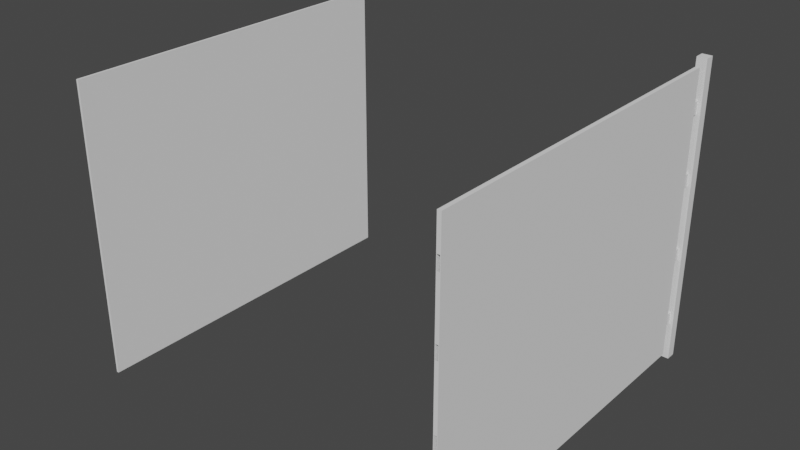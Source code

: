 # Source: newFence.blend  (saved by Blender 2.93.21; exported with 4.5.12 LTS)
import bpy
from mathutils import Matrix  # noqa: F401  (used for matrix-valued properties, if any)

bpy.ops.wm.read_factory_settings(use_empty=True)
scene = bpy.context.scene
scene.name = 'Scene'

# ---- collections
col_collection = bpy.data.collections.new('Collection'); scene.collection.children.link(col_collection)

# ---- world
world_world = bpy.data.worlds.new('World'); scene.world = world_world
world_world.use_nodes = True; world_world.node_tree.nodes.clear()
_N = world_world.node_tree.nodes; _L = world_world.node_tree.links
n0 = _N.new('ShaderNodeOutputWorld'); n0.name = 'World Output'; n0.location = (300, 300)
n1 = _N.new('ShaderNodeBackground'); n1.name = 'Background'; n1.location = (10, 300)
n1.inputs[0].default_value = (0.05088, 0.05088, 0.05088, 1.0)
_L.new(n1.outputs[0], n0.inputs[0])
n0.is_active_output = True
world_world.color = (0.05088, 0.05088, 0.05088)
world_world.use_sun_shadow = False
world_world.sun_shadow_jitter_overblur = 0.0

# ---- meshes
me_cube_001 = bpy.data.meshes.new('Cube.001')
me_cube_001.from_pydata([(-1.0, -1.0, -1.0), (-1.0, -1.0, 1.0), (-1.0, 1.0, -1.0), (-1.0, 1.0, 1.0), (1.0, -1.0, -1.0), (1.0, -1.0, 1.0), (1.0, 1.0, -1.0), (1.0, 1.0, 1.0), (-1.0, -1.0, 0.7809), (-1.0, 1.0, 0.7809), (1.0, 1.0, 0.7809), (1.0, -1.0, 0.7809), (-1.0, 1.0, 0.6928), (1.0, 1.0, 0.6928), (1.0, -1.0, 0.6928), (-1.0, -1.0, 0.6928), (-1.0, 1.0, 0.2167), (1.0, 1.0, 0.2167), (1.0, -1.0, 0.2167), (-1.0, -1.0, 0.2167), (-1.0, -1.0, 0.3054), (-1.0, 1.0, 0.3054), (1.0, 1.0, 0.3054), (1.0, -1.0, 0.3054), (-1.0, 1.0, -0.2182), (1.0, 1.0, -0.2182), (1.0, -1.0, -0.2182), (-1.0, -1.0, -0.2182), (-1.0, 1.0, -0.3065), (1.0, 1.0, -0.3065), (1.0, -1.0, -0.3065), (-1.0, -1.0, -0.3065), (-1.0, 1.0, -0.7848), (1.0, 1.0, -0.7848), (1.0, -1.0, -0.7848), (-1.0, -1.0, -0.7848), (-1.0, -1.0, -0.6967), (-1.0, 1.0, -0.6967), (1.0, 1.0, -0.6967), (1.0, -1.0, -0.6967), (-0.67, -1.0, 0.7809), (-0.67, 1.0, 0.7809), (-0.67, 1.0, 0.6928), (-0.67, -1.0, 0.6928), (-0.67, -1.0, 0.2167), (-0.67, 1.0, 0.2167), (-0.67, -1.0, 0.3054), (-0.67, 1.0, 0.3054), (-0.67, 1.0, -0.2182), (-0.67, -1.0, -0.2182), (-0.67, -1.0, -0.3065), (-0.67, 1.0, -0.3065), (-0.67, 1.0, -0.7848), (-0.67, -1.0, -0.7848), (-0.67, 1.0, -0.6967), (-0.67, -1.0, -0.6967), (0.666, 1.0, 0.7809), (0.666, 1.0, 0.6928), (0.666, 1.0, 0.2167), (0.666, 1.0, 0.3054), (0.666, 1.0, -0.2182), (0.666, 1.0, -0.3065), (0.666, 1.0, -0.7848), (0.666, 1.0, -0.6967), (0.666, -1.0, 0.7809), (0.666, -1.0, 0.6928), (0.666, -1.0, 0.2167), (0.666, -1.0, 0.3054), (0.666, -1.0, -0.2182), (0.666, -1.0, -0.3065), (0.666, -1.0, -0.7848), (0.666, -1.0, -0.6967), (-0.67, 1.0, -0.6967), (-0.67, 1.0, -0.7848), (-0.67, 1.0, -0.3065), (-0.67, 1.0, -0.2182), (0.666, 1.0, -0.2182), (0.666, 1.0, -0.3065), (0.666, 1.0, -0.7848), (0.666, 1.0, -0.6967), (0.666, -1.035, 0.7809), (-0.67, -1.035, 0.7809), (0.666, -1.035, 0.6928), (-0.67, -1.035, 0.6928), (0.666, -1.035, 0.2167), (-0.67, -1.035, 0.2167), (0.666, -1.035, 0.3054), (-0.67, -1.035, 0.3054), (0.666, -1.035, -0.2182), (-0.67, -1.035, -0.2182), (0.666, -1.035, -0.3065), (-0.67, -1.035, -0.3065), (0.666, -1.035, -0.7848), (-0.67, -1.035, -0.7848), (0.666, -1.035, -0.6967), (-0.67, -1.035, -0.6967)], [], [(1, 8, 40, 64, 11, 5), (7, 3, 1, 5), (3, 7, 10, 56, 41, 9), (42, 57, 13, 22, 59, 47, 21, 12), (45, 58, 17, 25, 60, 48, 24, 16), (35, 36, 31, 27, 19, 20, 15, 8, 1, 3, 9, 12, 21, 16, 24, 28, 37, 32, 2, 0), (51, 61, 29, 38, 63, 54, 37, 28), (33, 38, 29, 25, 17, 22, 13, 10, 7, 5, 11, 14, 23, 18, 26, 30, 39, 34, 4, 6), (59, 22, 17, 58), (66, 18, 23, 67), (43, 40, 8, 15), (53, 55, 36, 35), (57, 56, 10, 13), (48, 51, 28, 24), (50, 49, 27, 31), (63, 38, 33, 62), (37, 54, 52, 32), (69, 68, 88, 90), (48, 60, 76, 75), (12, 9, 41, 42), (49, 50, 91, 89), (68, 49, 89, 88), (19, 44, 46, 20), (21, 47, 45, 16), (2, 6, 4, 0), (52, 62, 33, 6, 2, 32), (65, 43, 15, 20, 46, 67, 23, 14), (66, 44, 19, 27, 49, 68, 26, 18), (69, 50, 31, 36, 55, 71, 39, 30), (70, 53, 35, 0, 4, 34), (14, 11, 64, 65), (34, 39, 71, 70), (25, 29, 61, 60), (30, 26, 68, 69), (62, 52, 73, 78), (70, 71, 94, 92), (63, 62, 78, 79), (60, 61, 77, 76), (54, 63, 79, 72), (61, 51, 74, 77), (51, 48, 75, 74), (52, 54, 72, 73), (90, 88, 89, 91), (92, 94, 95, 93), (82, 80, 81, 83), (85, 84, 86, 87), (50, 69, 90, 91), (43, 65, 82, 83), (44, 66, 84, 85), (55, 53, 93, 95), (66, 67, 86, 84), (53, 70, 92, 93), (67, 46, 87, 86), (40, 43, 83, 81), (65, 64, 80, 82), (46, 44, 85, 87), (64, 40, 81, 80), (71, 55, 95, 94)])
_uv = me_cube_001.uv_layers.new(name='UVMap')
_uv.uv.foreach_set('vector', [0.625, 1.0, 0.5976, 1.0, 0.5976, 0.9588, 0.5976, 0.7918, 0.5976, 0.75, 0.625, 0.75, 0.625, 0.5, 0.875, 0.5, 0.875, 0.75, 0.625, 0.75, 0.625, 0.25, 0.625, 0.5, 0.5976, 0.5, 0.5976, 0.4582, 0.5976, 0.2912, 0.5976, 0.25, 0.5866, 0.2912, 0.5866, 0.4582, 0.5866, 0.5, 0.5382, 0.5, 0.5382, 0.4582, 0.5382, 0.2912, 0.5382, 0.25, 0.5866, 0.25, 0.5271, 0.2912, 0.5271, 0.4582, 0.5271, 0.5, 0.4727, 0.5, 0.4727, 0.4582, 0.4727, 0.2912, 0.4727, 0.25, 0.5271, 0.25, 0.4019, 0.0, 0.4129, 0.0, 0.4617, 0.0, 0.4727, 0.0, 0.5271, 0.0, 0.5382, 0.0, 0.5866, 0.0, 0.5976, 0.0, 0.625, 0.0, 0.625, 0.25, 0.5976, 0.25, 0.5866, 0.25, 0.5382, 0.25, 0.5271, 0.25, 0.4727, 0.25, 0.4617, 0.25, 0.4129, 0.25, 0.4019, 0.25, 0.375, 0.25, 0.375, 0.0, 0.4617, 0.2912, 0.4617, 0.4582, 0.4617, 0.5, 0.4129, 0.5, 0.4129, 0.4582, 0.4129, 0.2912, 0.4129, 0.25, 0.4617, 0.25, 0.4019, 0.5, 0.4129, 0.5, 0.4617, 0.5, 0.4727, 0.5, 0.5271, 0.5, 0.5382, 0.5, 0.5866, 0.5, 0.5976, 0.5, 0.625, 0.5, 0.625, 0.75, 0.5976, 0.75, 0.5866, 0.75, 0.5382, 0.75, 0.5271, 0.75, 0.4727, 0.75, 0.4617, 0.75, 0.4129, 0.75, 0.4019, 0.75, 0.375, 0.75, 0.375, 0.5, 0.5382, 0.4582, 0.5382, 0.5, 0.5271, 0.5, 0.5271, 0.4582, 0.5271, 0.7918, 0.5271, 0.75, 0.5382, 0.75, 0.5382, 0.6248, 0.5866, 0.9588, 0.5976, 0.1237, 0.5976, 0.0, 0.5866, 1.0, 0.4019, 0.9588, 0.4129, 0.1237, 0.4129, 0.0, 0.4019, 1.0, 0.5866, 0.4582, 0.5976, 0.4582, 0.5976, 0.5, 0.5866, 0.5, 0.4727, 0.2912, 0.4617, 0.2912, 0.4617, 0.25, 0.4727, 0.25, 0.4617, 0.9588, 0.4727, 0.1237, 0.4727, 0.0, 0.4617, 1.0, 0.4129, 0.4582, 0.4129, 0.5, 0.4019, 0.5, 0.4019, 0.4582, 0.4129, 0.25, 0.4129, 0.2912, 0.4019, 0.2912, 0.4019, 0.25, 0.4617, 0.7918, 0.4727, 0.6248, 0.4727, 0.6248, 0.4617, 0.7918, 0.4727, 0.2912, 0.4727, 0.4582, 0.4727, 0.4582, 0.4727, 0.2912, 0.5866, 0.25, 0.5976, 0.25, 0.5976, 0.2912, 0.5866, 0.2912, 0.4727, 0.1237, 0.4617, 0.9588, 0.4617, 0.9588, 0.4727, 0.1237, 0.4727, 0.7918, 0.4727, 0.9588, 0.4727, 0.9588, 0.4727, 0.7918, 0.5271, 1.0, 0.5271, 0.9588, 0.5382, 0.1237, 0.5382, 0.0, 0.5382, 0.25, 0.5382, 0.2912, 0.5271, 0.2912, 0.5271, 0.25, 0.125, 0.5, 0.375, 0.5, 0.375, 0.75, 0.125, 0.75, 0.4019, 0.2912, 0.4019, 0.4582, 0.4019, 0.5, 0.375, 0.5, 0.375, 0.25, 0.4019, 0.25, 0.5866, 0.7918, 0.5866, 0.9588, 0.5866, 1.0, 0.5382, 1.0, 0.5382, 0.9588, 0.5382, 0.7918, 0.5382, 0.75, 0.5866, 0.75, 0.5271, 0.7918, 0.5271, 0.9588, 0.5271, 1.0, 0.4727, 1.0, 0.4727, 0.9588, 0.4727, 0.7918, 0.4727, 0.75, 0.5271, 0.75, 0.4617, 0.7918, 0.4617, 0.9588, 0.4617, 1.0, 0.4129, 1.0, 0.4129, 0.9588, 0.4129, 0.7918, 0.4129, 0.75, 0.4617, 0.75, 0.4019, 0.7918, 0.4019, 0.9588, 0.4019, 1.0, 0.375, 1.0, 0.375, 0.75, 0.4019, 0.75, 0.5866, 0.75, 0.5976, 0.75, 0.5976, 0.6248, 0.5866, 0.7918, 0.4019, 0.75, 0.4129, 0.75, 0.4129, 0.6248, 0.4019, 0.7918, 0.4727, 0.5, 0.4617, 0.5, 0.4617, 0.4582, 0.4727, 0.4582, 0.4617, 0.75, 0.4727, 0.75, 0.4727, 0.6248, 0.4617, 0.7918, 0.4019, 0.4582, 0.4019, 0.2912, 0.4019, 0.2912, 0.4019, 0.4582, 0.4019, 0.7918, 0.4129, 0.6248, 0.4129, 0.6248, 0.4019, 0.7918, 0.4129, 0.4582, 0.4019, 0.4582, 0.4019, 0.4582, 0.4129, 0.4582, 0.4727, 0.4582, 0.4617, 0.4582, 0.4617, 0.4582, 0.4727, 0.4582, 0.4129, 0.2912, 0.4129, 0.4582, 0.4129, 0.4582, 0.4129, 0.2912, 0.4617, 0.4582, 0.4617, 0.2912, 0.4617, 0.2912, 0.4617, 0.4582, 0.4617, 0.2912, 0.4727, 0.2912, 0.4727, 0.2912, 0.4617, 0.2912, 0.4019, 0.2912, 0.4129, 0.2912, 0.4129, 0.2912, 0.4019, 0.2912, 0.4617, 0.7918, 0.4727, 0.6248, 0.4727, 0.1237, 0.4617, 0.9588, 0.4019, 0.7918, 0.4129, 0.6248, 0.4129, 0.1237, 0.4019, 0.9588, 0.5866, 0.7918, 0.5976, 0.6248, 0.5976, 0.1237, 0.5866, 0.9588, 0.5271, 0.9588, 0.5271, 0.7918, 0.5382, 0.6248, 0.5382, 0.1237, 0.4617, 0.9588, 0.4617, 0.7918, 0.4617, 0.7918, 0.4617, 0.9588, 0.5866, 0.9588, 0.5866, 0.7918, 0.5866, 0.7918, 0.5866, 0.9588, 0.5271, 0.9588, 0.5271, 0.7918, 0.5271, 0.7918, 0.5271, 0.9588, 0.4129, 0.1237, 0.4019, 0.9588, 0.4019, 0.9588, 0.4129, 0.1237, 0.5271, 0.7918, 0.5382, 0.6248, 0.5382, 0.6248, 0.5271, 0.7918, 0.4019, 0.9588, 0.4019, 0.7918, 0.4019, 0.7918, 0.4019, 0.9588, 0.5382, 0.7918, 0.5382, 0.9588, 0.5382, 0.9588, 0.5382, 0.7918, 0.5976, 0.1237, 0.5866, 0.9588, 0.5866, 0.9588, 0.5976, 0.1237, 0.5866, 0.7918, 0.5976, 0.6248, 0.5976, 0.6248, 0.5866, 0.7918, 0.5382, 0.1237, 0.5271, 0.9588, 0.5271, 0.9588, 0.5382, 0.1237, 0.5976, 0.7918, 0.5976, 0.9588, 0.5976, 0.9588, 0.5976, 0.7918, 0.4129, 0.7918, 0.4129, 0.9588, 0.4129, 0.9588, 0.4129, 0.7918])
me_cube_001.use_remesh_fix_poles = True
me_cube_001.use_remesh_preserve_attributes = False
me_cube_001.use_mirror_vertex_groups = False
me_cube_001.update()
me_cube_002 = bpy.data.meshes.new('Cube.002')
me_cube_002.from_pydata([(-1.0, -1.0, -1.0), (-1.0, -1.0, 1.0), (-1.0, 1.0, -1.0), (-1.0, 1.0, 1.0), (1.0, -1.0, -1.0), (1.0, -1.0, 1.0), (1.0, 1.0, -1.0), (1.0, 1.0, 1.0)], [], [(7, 6, 2, 3), (7, 3, 1, 5), (0, 1, 3, 2), (6, 7, 5, 4), (2, 6, 4, 0), (4, 5, 1, 0)])
_uv = me_cube_002.uv_layers.new(name='UVMap')
_uv.uv.foreach_set('vector', [0.9998, 0.0001998, 0.9998, 0.3331, 0.6669, 0.3331, 0.6669, 0.0001998, 0.6665, 0.6665, 0.3335, 0.6665, 0.3335, 0.3335, 0.6665, 0.3335, 0.3331, 0.6669, 0.3331, 0.9998, 0.0001998, 0.9998, 0.0001998, 0.6669, 0.3331, 0.6665, 0.0001998, 0.6665, 0.0001998, 0.3335, 0.3331, 0.3335, 0.0001998, 0.0001998, 0.3331, 0.0001998, 0.3331, 0.3331, 0.0001998, 0.3331, 0.6665, 0.3331, 0.3335, 0.3331, 0.3335, 0.0001998, 0.6665, 0.0001998])
me_cube_002.use_remesh_fix_poles = True
me_cube_002.use_remesh_preserve_attributes = False
me_cube_002.use_mirror_vertex_groups = False
me_cube_002.update()
me_cube = bpy.data.meshes.new('Cube')
me_cube.from_pydata([(-1.0, -1.0, -1.0), (-1.0, -1.0, 1.0), (-1.0, 1.0, -1.0), (-1.0, 1.0, 1.0), (1.0, -1.0, -1.0), (1.0, -1.0, 1.0), (1.0, 1.0, -1.0), (1.0, 1.0, 1.0)], [], [(0, 1, 3, 2), (2, 3, 7, 6), (6, 7, 5, 4), (4, 5, 1, 0), (2, 6, 4, 0), (7, 3, 1, 5)])
_uv = me_cube.uv_layers.new(name='UVMap')
_uv.uv.foreach_set('vector', [0.375, 0.0, 0.625, 0.0, 0.625, 0.25, 0.375, 0.25, 0.375, 0.25, 0.625, 0.25, 0.625, 0.5, 0.375, 0.5, 0.375, 0.5, 0.625, 0.5, 0.625, 0.75, 0.375, 0.75, 0.375, 0.75, 0.625, 0.75, 0.625, 1.0, 0.375, 1.0, 0.125, 0.5, 0.375, 0.5, 0.375, 0.75, 0.125, 0.75, 0.625, 0.5, 0.875, 0.5, 0.875, 0.75, 0.625, 0.75])
me_cube.use_remesh_fix_poles = True
me_cube.use_remesh_preserve_attributes = False
me_cube.update()

# ---- objects
ob_cube = bpy.data.objects.new('Cube', me_cube_001)
ob_cube_001 = bpy.data.objects.new('Cube.001', me_cube_002)
ob_cube_002 = bpy.data.objects.new('Cube.002', me_cube)

# ---- transforms, parenting, visibility, modifiers, constraints
ob_cube.location = (0.0, 0.0, 0.0)
ob_cube.scale = (0.03038, -2.823, 2.303)
ob_cube.lineart.crease_threshold = 0.0
ob_cube_001.location = (-6.0, 0.0, 0.0)
ob_cube_001.scale = (0.0183, -2.823, 2.303)
ob_cube_001.lineart.crease_threshold = 0.0
ob_cube_002.location = (0.0, 3.0, 0.0)
ob_cube_002.scale = (0.07911, 0.07911, 2.411)

# ---- collection membership
col_collection.objects.link(ob_cube)
col_collection.objects.link(ob_cube_001)
col_collection.objects.link(ob_cube_002)

# ---- scene / render settings (as saved in the file)
scene.frame_start = 1; scene.frame_end = 250; scene.frame_set(89)
scene.render.engine = 'BLENDER_EEVEE_NEXT'
scene.cycles.use_denoising = False
scene.cycles.samples = 128
scene.cycles.sampling_pattern = 'TABULATED_SOBOL'
scene.cycles.use_adaptive_sampling = False
scene.cycles.use_light_tree = False
scene.view_settings.view_transform = 'Filmic'
bpy.context.view_layer.update()

# ---- added for rendering (the .blend has no active camera and no usable light): camera, sun
cam_auto = bpy.data.cameras.new('AutoCamera')
cam_auto.lens = 50.0
cam_auto.sensor_width = 36.0
cam_auto.clip_end = 1000.0
ob_auto_camera = bpy.data.objects.new('AutoCamera', cam_auto)
scene.collection.objects.link(ob_auto_camera)
ob_auto_camera.location = (6.06109, -10.7089, 7.22455)
ob_auto_camera.rotation_euler = (1.09748, -7.21219e-08, 0.694738)
scene.camera = ob_auto_camera
light_auto_sun = bpy.data.lights.new('AutoSun', 'SUN')
light_auto_sun.energy = 3.0
light_auto_sun.angle = 0.0523599
ob_auto_sun = bpy.data.objects.new('AutoSun', light_auto_sun)
scene.collection.objects.link(ob_auto_sun)
ob_auto_sun.rotation_euler = (0.872665, 0.174533, 0.523599)
bpy.context.view_layer.update()
